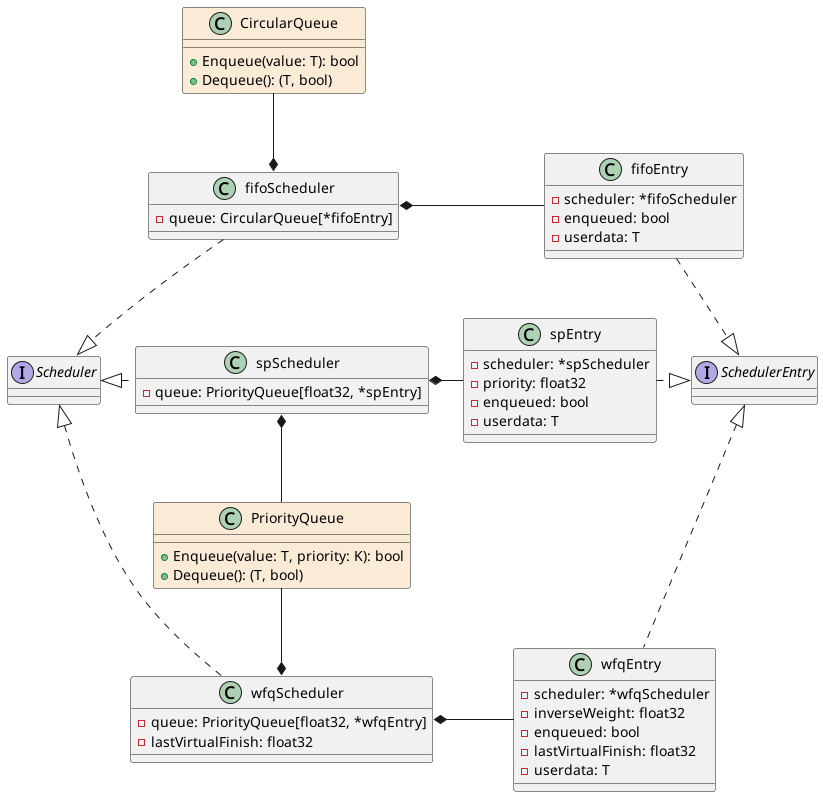

The diagram above was rendered by PlantUML. Its source (embedded in the PNG):
@startuml

interface Scheduler {}

interface SchedulerEntry {}

class fifoScheduler {
    -queue: CircularQueue[*fifoEntry]
}

class fifoEntry {
    -scheduler: *fifoScheduler
    -enqueued: bool
    -userdata: T
}

class spScheduler {
    -queue: PriorityQueue[float32, *spEntry]
}

class spEntry {
    -scheduler: *spScheduler
    -priority: float32
    -enqueued: bool
    -userdata: T
}

class wfqScheduler {
    -queue: PriorityQueue[float32, *wfqEntry]
    -lastVirtualFinish: float32
}

class wfqEntry {
    -scheduler: *wfqScheduler
    -inverseWeight: float32
    -enqueued: bool
    -lastVirtualFinish: float32
    -userdata: T
}

class PriorityQueue #antiquewhite {
    +Enqueue(value: T, priority: K): bool
    +Dequeue(): (T, bool)
}

class CircularQueue #antiquewhite {
    +Enqueue(value: T): bool
    +Dequeue(): (T, bool)
}

Scheduler <|.up. fifoScheduler
fifoScheduler *- fifoEntry
fifoEntry .down.|> SchedulerEntry

Scheduler <|.right. spScheduler
spScheduler *- spEntry
spEntry .right.|> SchedulerEntry

Scheduler <|.down. wfqScheduler
wfqScheduler *- wfqEntry
wfqEntry .up.|> SchedulerEntry

fifoScheduler *-up- CircularQueue

spScheduler *-down- PriorityQueue
wfqScheduler *-up- PriorityQueue

@enduml